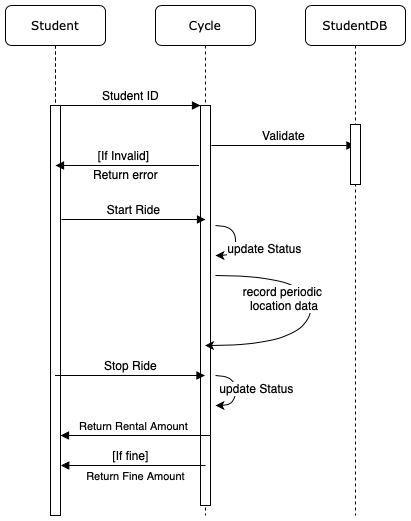

The diagram above was exported from draw.io. Its source (the exported page's mxGraphModel, read from the mxfile embedded in the PNG):
<mxGraphModel dx="946" dy="662" grid="1" gridSize="10" guides="1" tooltips="1" connect="1" arrows="1" fold="1" page="1" pageScale="1" pageWidth="850" pageHeight="1100" math="0" shadow="0">
  <root>
    <mxCell id="fGGisisNzyr-3pXmuP0u-0" />
    <mxCell id="fGGisisNzyr-3pXmuP0u-1" parent="fGGisisNzyr-3pXmuP0u-0" />
    <mxCell id="6RyvN4GTRMnlpOUEEUCf-0" value="&lt;span style=&quot;text-align: left&quot;&gt;Cycle&lt;/span&gt;" style="shape=umlLifeline;perimeter=lifelinePerimeter;whiteSpace=wrap;html=1;container=1;collapsible=0;recursiveResize=0;outlineConnect=0;rounded=1;shadow=0;comic=0;labelBackgroundColor=none;strokeWidth=1;fontFamily=Verdana;fontSize=12;align=center;" parent="fGGisisNzyr-3pXmuP0u-1" vertex="1">
      <mxGeometry x="240" y="80" width="100" height="510" as="geometry" />
    </mxCell>
    <mxCell id="6RyvN4GTRMnlpOUEEUCf-1" value="" style="html=1;points=[];perimeter=orthogonalPerimeter;rounded=0;shadow=0;comic=0;labelBackgroundColor=none;strokeWidth=1;fontFamily=Verdana;fontSize=12;align=center;" parent="6RyvN4GTRMnlpOUEEUCf-0" vertex="1">
      <mxGeometry x="45" y="100" width="10" height="400" as="geometry" />
    </mxCell>
    <mxCell id="TQLzEfk24cA5wuCLhLEs-9" value="&lt;font style=&quot;font-size: 12px&quot;&gt;Validate&lt;/font&gt;" style="html=1;verticalAlign=bottom;endArrow=block;" parent="6RyvN4GTRMnlpOUEEUCf-0" target="TQLzEfk24cA5wuCLhLEs-4" edge="1">
      <mxGeometry width="80" relative="1" as="geometry">
        <mxPoint x="56" y="140" as="sourcePoint" />
        <mxPoint x="160" y="139" as="targetPoint" />
      </mxGeometry>
    </mxCell>
    <mxCell id="6RyvN4GTRMnlpOUEEUCf-3" value="&lt;span style=&quot;text-align: left&quot;&gt;Student&lt;/span&gt;" style="shape=umlLifeline;perimeter=lifelinePerimeter;whiteSpace=wrap;html=1;container=1;collapsible=0;recursiveResize=0;outlineConnect=0;rounded=1;shadow=0;comic=0;labelBackgroundColor=none;strokeWidth=1;fontFamily=Verdana;fontSize=12;align=center;" parent="fGGisisNzyr-3pXmuP0u-1" vertex="1">
      <mxGeometry x="90" y="80" width="100" height="510" as="geometry" />
    </mxCell>
    <mxCell id="6RyvN4GTRMnlpOUEEUCf-4" value="" style="html=1;points=[];perimeter=orthogonalPerimeter;rounded=0;shadow=0;comic=0;labelBackgroundColor=none;strokeWidth=1;fontFamily=Verdana;fontSize=12;align=center;" parent="6RyvN4GTRMnlpOUEEUCf-3" vertex="1">
      <mxGeometry x="45" y="100" width="10" height="410" as="geometry" />
    </mxCell>
    <mxCell id="TQLzEfk24cA5wuCLhLEs-10" value="&lt;font style=&quot;font-size: 12px&quot;&gt;Start Ride&lt;/font&gt;" style="html=1;verticalAlign=bottom;endArrow=block;" parent="6RyvN4GTRMnlpOUEEUCf-3" edge="1">
      <mxGeometry width="80" relative="1" as="geometry">
        <mxPoint x="56" y="214" as="sourcePoint" />
        <mxPoint x="200" y="214" as="targetPoint" />
      </mxGeometry>
    </mxCell>
    <mxCell id="6RyvN4GTRMnlpOUEEUCf-5" value="&lt;font face=&quot;Helvetica&quot;&gt;Student ID&lt;/font&gt;" style="html=1;verticalAlign=bottom;endArrow=block;entryX=0;entryY=0;labelBackgroundColor=none;fontFamily=Verdana;fontSize=12;edgeStyle=elbowEdgeStyle;elbow=vertical;" parent="fGGisisNzyr-3pXmuP0u-1" source="6RyvN4GTRMnlpOUEEUCf-4" target="6RyvN4GTRMnlpOUEEUCf-1" edge="1">
      <mxGeometry relative="1" as="geometry">
        <mxPoint x="220" y="190" as="sourcePoint" />
      </mxGeometry>
    </mxCell>
    <mxCell id="6RyvN4GTRMnlpOUEEUCf-8" value="&lt;font style=&quot;font-size: 12px&quot;&gt;[If Invalid]&lt;/font&gt;" style="html=1;verticalAlign=bottom;endArrow=block;" parent="fGGisisNzyr-3pXmuP0u-1" edge="1">
      <mxGeometry x="0.0635" width="80" relative="1" as="geometry">
        <mxPoint x="283.5" y="240" as="sourcePoint" />
        <mxPoint x="140" y="240" as="targetPoint" />
        <Array as="points">
          <mxPoint x="204" y="240" />
        </Array>
        <mxPoint as="offset" />
      </mxGeometry>
    </mxCell>
    <mxCell id="6RyvN4GTRMnlpOUEEUCf-9" value="Return error" style="text;html=1;align=center;verticalAlign=middle;resizable=0;points=[];autosize=1;" parent="fGGisisNzyr-3pXmuP0u-1" vertex="1">
      <mxGeometry x="170" y="239" width="80" height="20" as="geometry" />
    </mxCell>
    <mxCell id="TQLzEfk24cA5wuCLhLEs-4" value="&lt;span style=&quot;text-align: left&quot;&gt;StudentDB&lt;/span&gt;" style="shape=umlLifeline;perimeter=lifelinePerimeter;whiteSpace=wrap;html=1;container=1;collapsible=0;recursiveResize=0;outlineConnect=0;rounded=1;shadow=0;comic=0;labelBackgroundColor=none;strokeWidth=1;fontFamily=Verdana;fontSize=12;align=center;" parent="fGGisisNzyr-3pXmuP0u-1" vertex="1">
      <mxGeometry x="390" y="80" width="100" height="510" as="geometry" />
    </mxCell>
    <mxCell id="TQLzEfk24cA5wuCLhLEs-5" value="" style="html=1;points=[];perimeter=orthogonalPerimeter;rounded=0;shadow=0;comic=0;labelBackgroundColor=none;strokeWidth=1;fontFamily=Verdana;fontSize=12;align=center;" parent="TQLzEfk24cA5wuCLhLEs-4" vertex="1">
      <mxGeometry x="45" y="119" width="10" height="60" as="geometry" />
    </mxCell>
    <mxCell id="TQLzEfk24cA5wuCLhLEs-15" value="&lt;font style=&quot;font-size: 12px&quot;&gt;Stop Ride&lt;/font&gt;" style="html=1;verticalAlign=bottom;endArrow=block;" parent="fGGisisNzyr-3pXmuP0u-1" edge="1" target="6RyvN4GTRMnlpOUEEUCf-0" source="6RyvN4GTRMnlpOUEEUCf-3">
      <mxGeometry width="80" relative="1" as="geometry">
        <mxPoint x="160" y="380" as="sourcePoint" />
        <mxPoint x="284.75" y="380" as="targetPoint" />
        <Array as="points">
          <mxPoint x="220" y="450" />
        </Array>
      </mxGeometry>
    </mxCell>
    <mxCell id="6L-gpJo6tn8NcnQO8do8-3" value="[If fine]" style="text;html=1;align=center;verticalAlign=middle;resizable=0;points=[];autosize=1;" parent="fGGisisNzyr-3pXmuP0u-1" vertex="1">
      <mxGeometry x="190" y="520" width="50" height="20" as="geometry" />
    </mxCell>
    <mxCell id="Uc3earU6zY74J11JpYNM-2" value="" style="curved=1;endArrow=classic;html=1;" edge="1" parent="fGGisisNzyr-3pXmuP0u-1">
      <mxGeometry width="50" height="50" relative="1" as="geometry">
        <mxPoint x="300" y="300" as="sourcePoint" />
        <mxPoint x="300" y="330" as="targetPoint" />
        <Array as="points">
          <mxPoint x="320" y="300" />
          <mxPoint x="320" y="330" />
        </Array>
      </mxGeometry>
    </mxCell>
    <mxCell id="Uc3earU6zY74J11JpYNM-3" value="update Status" style="text;html=1;align=center;verticalAlign=middle;resizable=0;points=[];labelBackgroundColor=#ffffff;" vertex="1" connectable="0" parent="Uc3earU6zY74J11JpYNM-2">
      <mxGeometry x="-0.8239" y="-2" relative="1" as="geometry">
        <mxPoint x="42.91" y="20.560000000000002" as="offset" />
      </mxGeometry>
    </mxCell>
    <mxCell id="Uc3earU6zY74J11JpYNM-0" value="" style="curved=1;endArrow=classic;html=1;" edge="1" parent="fGGisisNzyr-3pXmuP0u-1" target="6RyvN4GTRMnlpOUEEUCf-0">
      <mxGeometry width="50" height="50" relative="1" as="geometry">
        <mxPoint x="300" y="350" as="sourcePoint" />
        <mxPoint x="450" y="320" as="targetPoint" />
        <Array as="points">
          <mxPoint x="400" y="350" />
          <mxPoint x="390" y="420" />
        </Array>
      </mxGeometry>
    </mxCell>
    <mxCell id="Uc3earU6zY74J11JpYNM-1" value="record periodic&lt;br&gt;&amp;nbsp;location data" style="text;html=1;align=center;verticalAlign=middle;resizable=0;points=[];labelBackgroundColor=#ffffff;" vertex="1" connectable="0" parent="Uc3earU6zY74J11JpYNM-0">
      <mxGeometry x="-0.8239" y="-2" relative="1" as="geometry">
        <mxPoint x="42.91" y="20.560000000000002" as="offset" />
      </mxGeometry>
    </mxCell>
    <mxCell id="Uc3earU6zY74J11JpYNM-4" value="Return Fine Amount" style="html=1;verticalAlign=bottom;endArrow=block;" edge="1" parent="fGGisisNzyr-3pXmuP0u-1">
      <mxGeometry x="-0.0328" y="20" width="80" relative="1" as="geometry">
        <mxPoint x="290" y="540" as="sourcePoint" />
        <mxPoint x="145.25" y="540" as="targetPoint" />
        <Array as="points">
          <mxPoint x="236.25" y="540" />
        </Array>
        <mxPoint as="offset" />
      </mxGeometry>
    </mxCell>
    <mxCell id="Uc3earU6zY74J11JpYNM-11" value="" style="curved=1;endArrow=classic;html=1;" edge="1" parent="fGGisisNzyr-3pXmuP0u-1">
      <mxGeometry width="50" height="50" relative="1" as="geometry">
        <mxPoint x="300" y="450" as="sourcePoint" />
        <mxPoint x="300" y="480" as="targetPoint" />
        <Array as="points">
          <mxPoint x="320" y="450" />
          <mxPoint x="320" y="480" />
        </Array>
      </mxGeometry>
    </mxCell>
    <mxCell id="Uc3earU6zY74J11JpYNM-13" value="update Status" style="text;html=1;align=center;verticalAlign=middle;resizable=0;points=[];labelBackgroundColor=#ffffff;" vertex="1" connectable="0" parent="Uc3earU6zY74J11JpYNM-11">
      <mxGeometry x="-0.0857" y="-3" relative="1" as="geometry">
        <mxPoint x="23" as="offset" />
      </mxGeometry>
    </mxCell>
    <mxCell id="6L-gpJo6tn8NcnQO8do8-0" value="Return Rental Amount" style="html=1;verticalAlign=bottom;endArrow=block;" parent="fGGisisNzyr-3pXmuP0u-1" edge="1">
      <mxGeometry x="0.0211" width="80" relative="1" as="geometry">
        <mxPoint x="295" y="510" as="sourcePoint" />
        <mxPoint x="145" y="510" as="targetPoint" />
        <Array as="points">
          <mxPoint x="238" y="510" />
        </Array>
        <mxPoint as="offset" />
      </mxGeometry>
    </mxCell>
  </root>
</mxGraphModel>